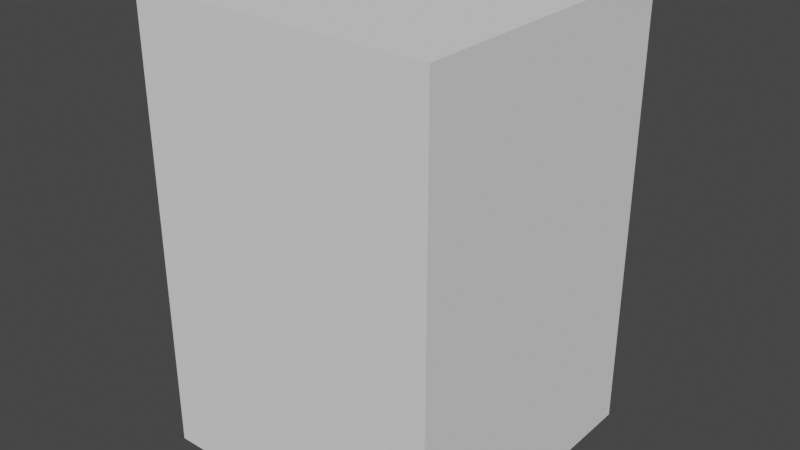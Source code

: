 # Source: recommenderAddon.blend  (saved by Blender 3.3.6; exported with 4.5.12 LTS)
import bpy
from mathutils import Matrix  # noqa: F401  (used for matrix-valued properties, if any)

bpy.ops.wm.read_factory_settings(use_empty=True)
scene = bpy.context.scene
scene.name = 'Scene'

# ---- collections
col_collection = bpy.data.collections.new('Collection'); scene.collection.children.link(col_collection)
col_aaaaaa = bpy.data.collections.new('AAAAAA'); scene.collection.children.link(col_aaaaaa)

# ---- world
world_world = bpy.data.worlds.new('World'); scene.world = world_world
world_world.use_nodes = True; world_world.node_tree.nodes.clear()
_N = world_world.node_tree.nodes; _L = world_world.node_tree.links
n0 = _N.new('ShaderNodeOutputWorld'); n0.name = 'World Output'; n0.location = (300, 300)
n1 = _N.new('ShaderNodeBackground'); n1.name = 'Background'; n1.location = (10, 300)
n1.inputs[0].default_value = (0.05088, 0.05088, 0.05088, 1.0)
_L.new(n1.outputs[0], n0.inputs[0])
n0.is_active_output = True
world_world.color = (0.05088, 0.05088, 0.05088)
world_world.use_sun_shadow = False
world_world.sun_shadow_jitter_overblur = 0.0

# ---- meshes
me_cube = bpy.data.meshes.new('Cube')
me_cube.from_pydata([(1.0, -1.0, -1.0), (1.0, -1.0, 2.0), (-1.0, -1.0, -1.0), (-1.0, -1.0, 2.0), (1.0, 1.0, -1.0), (1.0, 1.0, 2.0), (-1.0, 1.0, -1.0), (-1.0, 1.0, 2.0)], [], [(2, 0, 1, 3), (1, 5, 7, 3), (7, 6, 2, 3), (7, 5, 4, 6), (2, 6, 4, 0), (1, 0, 4, 5)])
_uv = me_cube.uv_layers.new(name='UVMap')
_uv.uv.foreach_set('vector', [0.125, 0.5, 0.125, 0.75, 0.0, 0.0, 0.625, 0.25, 0.0, 0.0, 0.0, 0.0, 0.0, 0.0, 0.625, 0.25, 0.0, 0.0, 0.375, 0.5, 0.125, 0.5, 0.625, 0.25, 0.0, 0.0, 0.0, 0.0, 0.375, 0.75, 0.375, 0.5, 0.125, 0.5, 0.375, 0.5, 0.375, 0.75, 0.125, 0.75, 0.0, 0.0, 0.125, 0.75, 0.375, 0.75, 0.0, 0.0])
me_cube.update()

# ---- objects
ob_cube = bpy.data.objects.new('Cube', me_cube)

# ---- transforms, parenting, visibility, modifiers, constraints
ob_cube.location = (0.0, 0.0, 0.1539)

# ---- collection membership
col_aaaaaa.objects.link(ob_cube)

# ---- scene / render settings (as saved in the file)
scene.frame_start = 1; scene.frame_end = 250; scene.frame_set(1)
scene.render.engine = 'CYCLES'
scene.cycles.sampling_pattern = 'TABULATED_SOBOL'
scene.cycles.use_light_tree = False
scene.view_settings.view_transform = 'Filmic'
bpy.context.view_layer.update()

# ---- added for rendering (the .blend has no active camera and no usable light): camera, sun
cam_auto = bpy.data.cameras.new('AutoCamera')
cam_auto.lens = 50.0
cam_auto.sensor_width = 36.0
cam_auto.clip_end = 1000.0
ob_auto_camera = bpy.data.objects.new('AutoCamera', cam_auto)
scene.collection.objects.link(ob_auto_camera)
ob_auto_camera.location = (3.8148, -4.57776, 3.70575)
ob_auto_camera.rotation_euler = (1.09748, -7.21219e-08, 0.694738)
scene.camera = ob_auto_camera
light_auto_sun = bpy.data.lights.new('AutoSun', 'SUN')
light_auto_sun.energy = 3.0
light_auto_sun.angle = 0.0523599
ob_auto_sun = bpy.data.objects.new('AutoSun', light_auto_sun)
scene.collection.objects.link(ob_auto_sun)
ob_auto_sun.rotation_euler = (0.872665, 0.174533, 0.523599)
bpy.context.view_layer.update()

